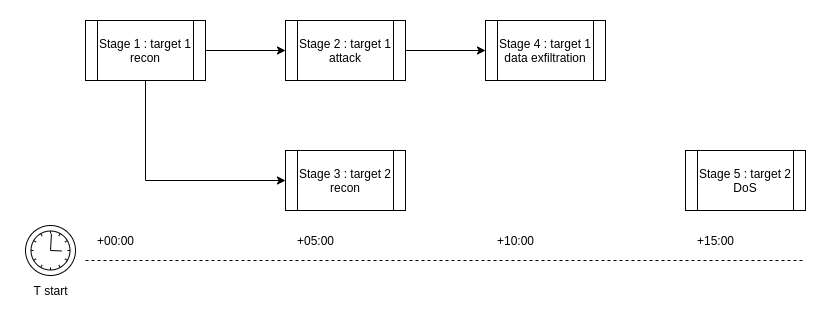

The diagram above was exported from draw.io. Its source (the exported page's mxGraphModel, read from the mxfile embedded in the PNG):
<mxGraphModel dx="2050" dy="1196" grid="1" gridSize="10" guides="1" tooltips="1" connect="1" arrows="1" fold="1" page="1" pageScale="1" pageWidth="850" pageHeight="1100" math="0" shadow="0">
  <root>
    <mxCell id="0" />
    <mxCell id="1" parent="0" />
    <mxCell id="K6nDaEA2WYqb7VyKP4U4-3" value="" style="edgeStyle=orthogonalEdgeStyle;rounded=0;orthogonalLoop=1;jettySize=auto;html=1;" parent="1" source="K6nDaEA2WYqb7VyKP4U4-1" target="K6nDaEA2WYqb7VyKP4U4-2" edge="1">
      <mxGeometry relative="1" as="geometry" />
    </mxCell>
    <mxCell id="K6nDaEA2WYqb7VyKP4U4-5" value="" style="edgeStyle=orthogonalEdgeStyle;rounded=0;orthogonalLoop=1;jettySize=auto;html=1;" parent="1" source="K6nDaEA2WYqb7VyKP4U4-1" target="K6nDaEA2WYqb7VyKP4U4-4" edge="1">
      <mxGeometry relative="1" as="geometry">
        <Array as="points">
          <mxPoint x="140" y="200" />
        </Array>
      </mxGeometry>
    </mxCell>
    <mxCell id="K6nDaEA2WYqb7VyKP4U4-1" value="Stage 1 : target 1&lt;br&gt;recon" style="shape=process;whiteSpace=wrap;html=1;backgroundOutline=1;" parent="1" vertex="1">
      <mxGeometry x="80" y="40" width="120" height="60" as="geometry" />
    </mxCell>
    <mxCell id="K6nDaEA2WYqb7VyKP4U4-9" value="" style="edgeStyle=orthogonalEdgeStyle;rounded=0;orthogonalLoop=1;jettySize=auto;html=1;" parent="1" source="K6nDaEA2WYqb7VyKP4U4-2" target="K6nDaEA2WYqb7VyKP4U4-8" edge="1">
      <mxGeometry relative="1" as="geometry" />
    </mxCell>
    <mxCell id="K6nDaEA2WYqb7VyKP4U4-2" value="Stage 2 : target 1&lt;br&gt;attack" style="shape=process;whiteSpace=wrap;html=1;backgroundOutline=1;" parent="1" vertex="1">
      <mxGeometry x="280" y="40" width="120" height="60" as="geometry" />
    </mxCell>
    <mxCell id="K6nDaEA2WYqb7VyKP4U4-4" value="Stage 3 : target 2&lt;br&gt;recon" style="shape=process;whiteSpace=wrap;html=1;backgroundOutline=1;" parent="1" vertex="1">
      <mxGeometry x="280" y="170" width="120" height="60" as="geometry" />
    </mxCell>
    <mxCell id="K6nDaEA2WYqb7VyKP4U4-6" value="Stage 5 : target 2&lt;br&gt;DoS" style="shape=process;whiteSpace=wrap;html=1;backgroundOutline=1;" parent="1" vertex="1">
      <mxGeometry x="680" y="170" width="120" height="60" as="geometry" />
    </mxCell>
    <mxCell id="K6nDaEA2WYqb7VyKP4U4-8" value="Stage 4 : target 1&lt;br&gt;data exfiltration" style="shape=process;whiteSpace=wrap;html=1;backgroundOutline=1;" parent="1" vertex="1">
      <mxGeometry x="480" y="40" width="120" height="60" as="geometry" />
    </mxCell>
    <mxCell id="K6nDaEA2WYqb7VyKP4U4-11" value="" style="endArrow=none;dashed=1;html=1;rounded=0;" parent="1" edge="1">
      <mxGeometry width="50" height="50" relative="1" as="geometry">
        <mxPoint x="80" y="280" as="sourcePoint" />
        <mxPoint x="800" y="280" as="targetPoint" />
      </mxGeometry>
    </mxCell>
    <mxCell id="K6nDaEA2WYqb7VyKP4U4-12" value="+00:00" style="text;html=1;align=center;verticalAlign=middle;resizable=0;points=[];autosize=1;strokeColor=none;fillColor=none;" parent="1" vertex="1">
      <mxGeometry x="80" y="245" width="60" height="30" as="geometry" />
    </mxCell>
    <mxCell id="K6nDaEA2WYqb7VyKP4U4-13" value="+05:00" style="text;html=1;align=center;verticalAlign=middle;resizable=0;points=[];autosize=1;strokeColor=none;fillColor=none;" parent="1" vertex="1">
      <mxGeometry x="280" y="245" width="60" height="30" as="geometry" />
    </mxCell>
    <mxCell id="K6nDaEA2WYqb7VyKP4U4-14" value="+10:00" style="text;html=1;align=center;verticalAlign=middle;resizable=0;points=[];autosize=1;strokeColor=none;fillColor=none;" parent="1" vertex="1">
      <mxGeometry x="480" y="245" width="60" height="30" as="geometry" />
    </mxCell>
    <mxCell id="K6nDaEA2WYqb7VyKP4U4-15" value="+15:00" style="text;html=1;align=center;verticalAlign=middle;resizable=0;points=[];autosize=1;strokeColor=none;fillColor=none;" parent="1" vertex="1">
      <mxGeometry x="680" y="245" width="60" height="30" as="geometry" />
    </mxCell>
    <mxCell id="K6nDaEA2WYqb7VyKP4U4-16" value="" style="points=[[0.145,0.145,0],[0.5,0,0],[0.855,0.145,0],[1,0.5,0],[0.855,0.855,0],[0.5,1,0],[0.145,0.855,0],[0,0.5,0]];shape=mxgraph.bpmn.event;html=1;verticalLabelPosition=bottom;labelBackgroundColor=#ffffff;verticalAlign=top;align=center;perimeter=ellipsePerimeter;outlineConnect=0;aspect=fixed;outline=standard;symbol=timer;" parent="1" vertex="1">
      <mxGeometry x="20" y="245" width="50" height="50" as="geometry" />
    </mxCell>
    <mxCell id="K6nDaEA2WYqb7VyKP4U4-17" value="T start" style="text;html=1;align=center;verticalAlign=middle;resizable=0;points=[];autosize=1;strokeColor=none;fillColor=none;" parent="1" vertex="1">
      <mxGeometry x="15" y="295" width="60" height="30" as="geometry" />
    </mxCell>
  </root>
</mxGraphModel>